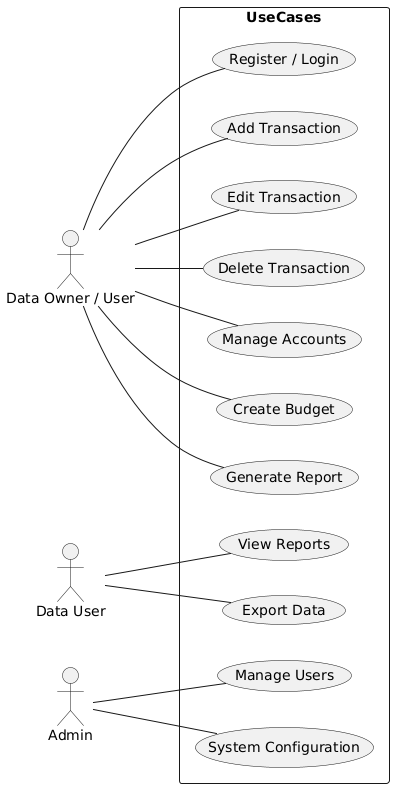

The diagram above was rendered by PlantUML. Its source (embedded in the PNG):
@startuml
left to right direction
actor "Data Owner / User" as User
actor "Data User" as DataUser
actor Admin

rectangle UseCases {
  User -- (Register / Login)
  User -- (Add Transaction)
  User -- (Edit Transaction)
  User -- (Delete Transaction)
  User -- (Manage Accounts)
  User -- (Create Budget)
  User -- (Generate Report)
  DataUser -- (View Reports)
  DataUser -- (Export Data)
  Admin -- (Manage Users)
  Admin -- (System Configuration)
}
@enduml